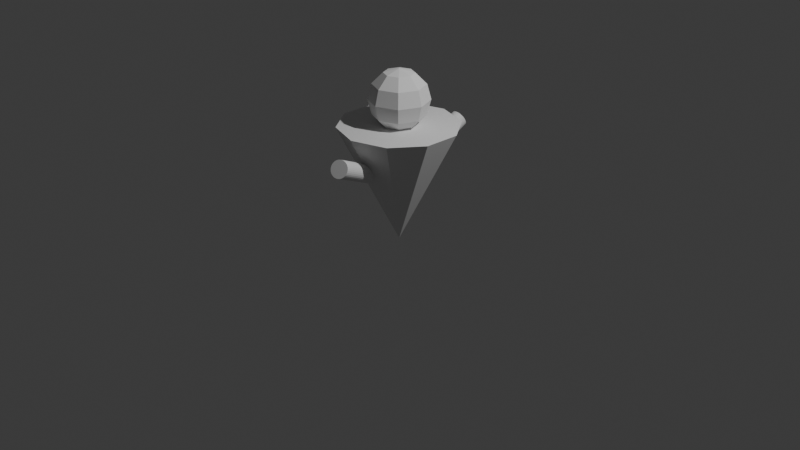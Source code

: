 # Source: target_dummy.blend  (saved by Blender 5.2.45; exported with 4.5.12 LTS)
import bpy
from mathutils import Matrix  # noqa: F401  (used for matrix-valued properties, if any)

bpy.ops.wm.read_factory_settings(use_empty=True)
scene = bpy.context.scene
scene.name = 'Scene'

# ---- collections
col_collection = bpy.data.collections.new('Collection'); scene.collection.children.link(col_collection)

# ---- world
world_world = bpy.data.worlds.new('World'); scene.world = world_world
world_world.use_nodes = True; world_world.node_tree.nodes.clear()
_N = world_world.node_tree.nodes; _L = world_world.node_tree.links
n0 = _N.new('ShaderNodeOutputWorld'); n0.name = 'World Output'; n0.location = (200, 100)
n1 = _N.new('ShaderNodeBackground'); n1.name = 'Background'; n1.location = (-200, 100)
n1.inputs[0].default_value = (0.05088, 0.05088, 0.05088, 1.0)
_L.new(n1.outputs[0], n0.inputs[0])
n0.is_active_output = True
world_world.color = (0.05088, 0.05088, 0.05088)
world_world.sun_shadow_jitter_overblur = 0.0

# ---- cameras
cam_camera = bpy.data.cameras.new('Camera')
cam_camera.clip_end = 100.0
cam_camera.ortho_scale = 7.314

# ---- lights
light_light = bpy.data.lights.new('Light', 'POINT')
light_light.energy = 1000.0
light_light.shadow_soft_size = 0.1

# ---- meshes
me_cone_001 = bpy.data.meshes.new('Cone.001')
me_cone_001.from_pydata([(5.422e-08, 0.6203, 1.023), (-0.3646, 0.5018, 1.023), (-0.5899, 0.1917, 1.023), (-0.5899, -0.1917, 1.023), (-0.3646, -0.5018, 1.023), (5.422e-08, -0.6203, 1.023), (0.3646, -0.5018, 1.023), (0.5899, -0.1917, 1.023), (0.5899, 0.1917, 1.023), (0.3646, 0.5018, 1.023), (-5.422e-08, 0.0, -0.2175)], [], [(0, 10, 1), (1, 10, 2), (2, 10, 3), (3, 10, 4), (4, 10, 5), (5, 10, 6), (6, 10, 7), (7, 10, 8), (0, 1, 2, 3, 4, 5, 6, 7, 8, 9), (8, 10, 9), (9, 10, 0)])
_uv = me_cone_001.uv_layers.new(name='UVMap')
_uv.uv.foreach_set('vector', [0.25, 0.49, 0.25, 0.25, 0.3911, 0.4442, 0.3911, 0.4442, 0.25, 0.25, 0.4783, 0.3242, 0.4783, 0.3242, 0.25, 0.25, 0.4783, 0.1758, 0.4783, 0.1758, 0.25, 0.25, 0.3911, 0.05584, 0.3911, 0.05584, 0.25, 0.25, 0.25, 0.01, 0.25, 0.01, 0.25, 0.25, 0.1089, 0.05584, 0.1089, 0.05584, 0.25, 0.25, 0.02175, 0.1758, 0.02175, 0.1758, 0.25, 0.25, 0.02175, 0.3242, 0.75, 0.49, 0.8911, 0.4442, 0.9783, 0.3242, 0.9783, 0.1758, 0.8911, 0.05584, 0.75, 0.01, 0.6089, 0.05584, 0.5217, 0.1758, 0.5217, 0.3242, 0.6089, 0.4442, 0.02175, 0.3242, 0.25, 0.25, 0.1089, 0.4442, 0.1089, 0.4442, 0.25, 0.25, 0.25, 0.49])
me_cone_001.update()
me_sphere_001 = bpy.data.meshes.new('Sphere.001')
me_sphere_001.from_pydata([(0.0, 0.0, 1.592), (0.0, 0.155, 1.55), (0.0, 0.31, 1.282), (0.0, 0.155, 1.013), (0.0, 0.0, 0.9718), (0.1096, 0.1096, 1.55), (0.1898, 0.1898, 1.437), (0.2192, 0.2192, 1.282), (0.1898, 0.1898, 1.127), (0.1096, 0.1096, 1.013), (0.155, 0.0, 1.55), (0.2685, 0.0, 1.437), (0.31, 0.0, 1.282), (0.2685, 0.0, 1.127), (0.155, 0.0, 1.013), (0.1096, -0.1096, 1.55), (0.1898, -0.1898, 1.437), (0.2192, -0.2192, 1.282), (0.1898, -0.1898, 1.127), (0.1096, -0.1096, 1.013), (0.0, -0.155, 1.55), (0.0, -0.2685, 1.437), (0.0, -0.31, 1.282), (0.0, -0.2685, 1.127), (0.0, -0.155, 1.013), (-0.1096, -0.1096, 1.55), (-0.1898, -0.1898, 1.437), (-0.2192, -0.2192, 1.282), (-0.1898, -0.1898, 1.127), (-0.1096, -0.1096, 1.013), (-0.155, 0.0, 1.55), (-0.2685, 0.0, 1.437), (-0.31, 0.0, 1.282), (-0.2685, 0.0, 1.127), (-0.155, 0.0, 1.013), (-0.1096, 0.1096, 1.55), (-0.1898, 0.1898, 1.437), (-0.2192, 0.2192, 1.282), (-0.1898, 0.1898, 1.127), (-0.1096, 0.1096, 1.013), (0.0, 0.2685, 1.437), (0.0, 0.2685, 1.127)], [], [(4, 3, 9), (41, 2, 7, 8), (40, 1, 5, 6), (3, 41, 8, 9), (2, 40, 6, 7), (1, 0, 5), (6, 5, 10, 11), (9, 8, 13, 14), (7, 6, 11, 12), (5, 0, 10), (4, 9, 14), (8, 7, 12, 13), (14, 13, 18, 19), (12, 11, 16, 17), (10, 0, 15), (4, 14, 19), (13, 12, 17, 18), (11, 10, 15, 16), (19, 18, 23, 24), (17, 16, 21, 22), (15, 0, 20), (4, 19, 24), (18, 17, 22, 23), (16, 15, 20, 21), (24, 23, 28, 29), (22, 21, 26, 27), (20, 0, 25), (4, 24, 29), (23, 22, 27, 28), (21, 20, 25, 26), (29, 28, 33, 34), (27, 26, 31, 32), (25, 0, 30), (4, 29, 34), (28, 27, 32, 33), (26, 25, 30, 31), (32, 31, 36, 37), (30, 0, 35), (4, 34, 39), (33, 32, 37, 38), (31, 30, 35, 36), (34, 33, 38, 39), (35, 0, 1), (4, 39, 3), (38, 37, 2, 41), (36, 35, 1, 40), (39, 38, 41, 3), (37, 36, 40, 2)])
_uv = me_sphere_001.uv_layers.new(name='UVMap')
_uv.uv.foreach_set('vector', [0.6875, 0.0, 0.75, 0.1667, 0.625, 0.1667, 0.75, 0.3333, 0.75, 0.5, 0.625, 0.5, 0.625, 0.3333, 0.75, 0.6667, 0.75, 0.8333, 0.625, 0.8333, 0.625, 0.6667, 0.75, 0.1667, 0.75, 0.3333, 0.625, 0.3333, 0.625, 0.1667, 0.75, 0.5, 0.75, 0.6667, 0.625, 0.6667, 0.625, 0.5, 0.75, 0.8333, 0.6875, 1.0, 0.625, 0.8333, 0.625, 0.6667, 0.625, 0.8333, 0.5, 0.8333, 0.5, 0.6667, 0.625, 0.1667, 0.625, 0.3333, 0.5, 0.3333, 0.5, 0.1667, 0.625, 0.5, 0.625, 0.6667, 0.5, 0.6667, 0.5, 0.5, 0.625, 0.8333, 0.5625, 1.0, 0.5, 0.8333, 0.5625, 0.0, 0.625, 0.1667, 0.5, 0.1667, 0.625, 0.3333, 0.625, 0.5, 0.5, 0.5, 0.5, 0.3333, 0.5, 0.1667, 0.5, 0.3333, 0.375, 0.3333, 0.375, 0.1667, 0.5, 0.5, 0.5, 0.6667, 0.375, 0.6667, 0.375, 0.5, 0.5, 0.8333, 0.4375, 1.0, 0.375, 0.8333, 0.4375, 0.0, 0.5, 0.1667, 0.375, 0.1667, 0.5, 0.3333, 0.5, 0.5, 0.375, 0.5, 0.375, 0.3333, 0.5, 0.6667, 0.5, 0.8333, 0.375, 0.8333, 0.375, 0.6667, 0.375, 0.1667, 0.375, 0.3333, 0.25, 0.3333, 0.25, 0.1667, 0.375, 0.5, 0.375, 0.6667, 0.25, 0.6667, 0.25, 0.5, 0.375, 0.8333, 0.3125, 1.0, 0.25, 0.8333, 0.3125, 0.0, 0.375, 0.1667, 0.25, 0.1667, 0.375, 0.3333, 0.375, 0.5, 0.25, 0.5, 0.25, 0.3333, 0.375, 0.6667, 0.375, 0.8333, 0.25, 0.8333, 0.25, 0.6667, 0.25, 0.1667, 0.25, 0.3333, 0.125, 0.3333, 0.125, 0.1667, 0.25, 0.5, 0.25, 0.6667, 0.125, 0.6667, 0.125, 0.5, 0.25, 0.8333, 0.1875, 1.0, 0.125, 0.8333, 0.1875, 0.0, 0.25, 0.1667, 0.125, 0.1667, 0.25, 0.3333, 0.25, 0.5, 0.125, 0.5, 0.125, 0.3333, 0.25, 0.6667, 0.25, 0.8333, 0.125, 0.8333, 0.125, 0.6667, 0.125, 0.1667, 0.125, 0.3333, 0.0, 0.3333, 0.0, 0.1667, 0.125, 0.5, 0.125, 0.6667, 0.0, 0.6667, 0.0, 0.5, 0.125, 0.8333, 0.0625, 1.0, 0.0, 0.8333, 0.0625, 0.0, 0.125, 0.1667, 0.0, 0.1667, 0.125, 0.3333, 0.125, 0.5, 0.0, 0.5, 0.0, 0.3333, 0.125, 0.6667, 0.125, 0.8333, 0.0, 0.8333, 0.0, 0.6667, 1.0, 0.5, 1.0, 0.6667, 0.875, 0.6667, 0.875, 0.5, 1.0, 0.8333, 0.9375, 1.0, 0.875, 0.8333, 0.9375, 0.0, 1.0, 0.1667, 0.875, 0.1667, 1.0, 0.3333, 1.0, 0.5, 0.875, 0.5, 0.875, 0.3333, 1.0, 0.6667, 1.0, 0.8333, 0.875, 0.8333, 0.875, 0.6667, 1.0, 0.1667, 1.0, 0.3333, 0.875, 0.3333, 0.875, 0.1667, 0.875, 0.8333, 0.8125, 1.0, 0.75, 0.8333, 0.8125, 0.0, 0.875, 0.1667, 0.75, 0.1667, 0.875, 0.3333, 0.875, 0.5, 0.75, 0.5, 0.75, 0.3333, 0.875, 0.6667, 0.875, 0.8333, 0.75, 0.8333, 0.75, 0.6667, 0.875, 0.1667, 0.875, 0.3333, 0.75, 0.3333, 0.75, 0.1667, 0.875, 0.5, 0.875, 0.6667, 0.75, 0.6667, 0.75, 0.5])
me_sphere_001.update()
me_cylinder_001 = bpy.data.meshes.new('Cylinder.001')
me_cylinder_001.from_pydata([(-0.0002328, 0.01897, 0.3457), (-0.0002328, 0.884, 0.7846), (0.01733, 0.01819, 0.3472), (0.01733, 0.8832, 0.7861), (0.03421, 0.01587, 0.3518), (0.03421, 0.8809, 0.7907), (0.04977, 0.01211, 0.3592), (0.04977, 0.8772, 0.7981), (0.06341, 0.007043, 0.3692), (0.06341, 0.8721, 0.8081), (0.0746, 0.0008728, 0.3814), (0.0746, 0.8659, 0.8202), (0.08292, -0.006167, 0.3953), (0.08292, 0.8589, 0.8341), (0.08804, -0.01381, 0.4103), (0.08804, 0.8512, 0.8492), (0.08977, -0.02175, 0.426), (0.08977, 0.8433, 0.8648), (0.08804, -0.02969, 0.4416), (0.08804, 0.8354, 0.8805), (0.08292, -0.03733, 0.4567), (0.08292, 0.8277, 0.8955), (0.0746, -0.04437, 0.4706), (0.0746, 0.8207, 0.9094), (0.06341, -0.05054, 0.4827), (0.06341, 0.8145, 0.9216), (0.04977, -0.05561, 0.4927), (0.04977, 0.8094, 0.9316), (0.03421, -0.05937, 0.5001), (0.03421, 0.8057, 0.939), (0.01733, -0.06169, 0.5047), (0.01733, 0.8034, 0.9435), (-0.0002328, -0.06247, 0.5062), (-0.0002328, 0.8026, 0.9451), (-0.01779, -0.06169, 0.5047), (-0.01779, 0.8034, 0.9435), (-0.03467, -0.05937, 0.5001), (-0.03467, 0.8057, 0.939), (-0.05023, -0.05561, 0.4927), (-0.05023, 0.8094, 0.9316), (-0.06387, -0.05054, 0.4827), (-0.06387, 0.8145, 0.9216), (-0.07507, -0.04437, 0.4706), (-0.07507, 0.8207, 0.9094), (-0.08338, -0.03733, 0.4567), (-0.08338, 0.8277, 0.8955), (-0.0885, -0.02969, 0.4416), (-0.0885, 0.8354, 0.8805), (-0.09023, -0.02175, 0.426), (-0.09023, 0.8433, 0.8648), (-0.0885, -0.01381, 0.4103), (-0.0885, 0.8512, 0.8492), (-0.08338, -0.006167, 0.3953), (-0.08338, 0.8589, 0.8341), (-0.07507, 0.0008728, 0.3814), (-0.07507, 0.8659, 0.8202), (-0.06387, 0.007043, 0.3692), (-0.06387, 0.8721, 0.8081), (-0.05023, 0.01211, 0.3592), (-0.05023, 0.8772, 0.7981), (-0.03467, 0.01587, 0.3518), (-0.03467, 0.8809, 0.7907), (-0.01779, 0.01819, 0.3472), (-0.01779, 0.8832, 0.7861)], [], [(0, 1, 3, 2), (2, 3, 5, 4), (4, 5, 7, 6), (6, 7, 9, 8), (8, 9, 11, 10), (10, 11, 13, 12), (12, 13, 15, 14), (14, 15, 17, 16), (16, 17, 19, 18), (18, 19, 21, 20), (20, 21, 23, 22), (22, 23, 25, 24), (24, 25, 27, 26), (26, 27, 29, 28), (28, 29, 31, 30), (30, 31, 33, 32), (32, 33, 35, 34), (34, 35, 37, 36), (36, 37, 39, 38), (38, 39, 41, 40), (40, 41, 43, 42), (42, 43, 45, 44), (44, 45, 47, 46), (46, 47, 49, 48), (48, 49, 51, 50), (50, 51, 53, 52), (52, 53, 55, 54), (54, 55, 57, 56), (56, 57, 59, 58), (58, 59, 61, 60), (3, 1, 63, 61, 59, 57, 55, 53, 51, 49, 47, 45, 43, 41, 39, 37, 35, 33, 31, 29, 27, 25, 23, 21, 19, 17, 15, 13, 11, 9, 7, 5), (60, 61, 63, 62), (62, 63, 1, 0), (0, 2, 4, 6, 8, 10, 12, 14, 16, 18, 20, 22, 24, 26, 28, 30, 32, 34, 36, 38, 40, 42, 44, 46, 48, 50, 52, 54, 56, 58, 60, 62)])
_uv = me_cylinder_001.uv_layers.new(name='UVMap')
_uv.uv.foreach_set('vector', [1.0, 0.5, 1.0, 1.0, 0.9688, 1.0, 0.9688, 0.5, 0.9688, 0.5, 0.9688, 1.0, 0.9375, 1.0, 0.9375, 0.5, 0.9375, 0.5, 0.9375, 1.0, 0.9062, 1.0, 0.9062, 0.5, 0.9062, 0.5, 0.9062, 1.0, 0.875, 1.0, 0.875, 0.5, 0.875, 0.5, 0.875, 1.0, 0.8438, 1.0, 0.8438, 0.5, 0.8438, 0.5, 0.8438, 1.0, 0.8125, 1.0, 0.8125, 0.5, 0.8125, 0.5, 0.8125, 1.0, 0.7812, 1.0, 0.7812, 0.5, 0.7812, 0.5, 0.7812, 1.0, 0.75, 1.0, 0.75, 0.5, 0.75, 0.5, 0.75, 1.0, 0.7188, 1.0, 0.7188, 0.5, 0.7188, 0.5, 0.7188, 1.0, 0.6875, 1.0, 0.6875, 0.5, 0.6875, 0.5, 0.6875, 1.0, 0.6562, 1.0, 0.6562, 0.5, 0.6562, 0.5, 0.6562, 1.0, 0.625, 1.0, 0.625, 0.5, 0.625, 0.5, 0.625, 1.0, 0.5938, 1.0, 0.5938, 0.5, 0.5938, 0.5, 0.5938, 1.0, 0.5625, 1.0, 0.5625, 0.5, 0.5625, 0.5, 0.5625, 1.0, 0.5312, 1.0, 0.5312, 0.5, 0.5312, 0.5, 0.5312, 1.0, 0.5, 1.0, 0.5, 0.5, 0.5, 0.5, 0.5, 1.0, 0.4688, 1.0, 0.4688, 0.5, 0.4688, 0.5, 0.4688, 1.0, 0.4375, 1.0, 0.4375, 0.5, 0.4375, 0.5, 0.4375, 1.0, 0.4062, 1.0, 0.4062, 0.5, 0.4062, 0.5, 0.4062, 1.0, 0.375, 1.0, 0.375, 0.5, 0.375, 0.5, 0.375, 1.0, 0.3438, 1.0, 0.3438, 0.5, 0.3438, 0.5, 0.3438, 1.0, 0.3125, 1.0, 0.3125, 0.5, 0.3125, 0.5, 0.3125, 1.0, 0.2812, 1.0, 0.2812, 0.5, 0.2812, 0.5, 0.2812, 1.0, 0.25, 1.0, 0.25, 0.5, 0.25, 0.5, 0.25, 1.0, 0.2188, 1.0, 0.2188, 0.5, 0.2188, 0.5, 0.2188, 1.0, 0.1875, 1.0, 0.1875, 0.5, 0.1875, 0.5, 0.1875, 1.0, 0.1562, 1.0, 0.1562, 0.5, 0.1562, 0.5, 0.1562, 1.0, 0.125, 1.0, 0.125, 0.5, 0.125, 0.5, 0.125, 1.0, 0.09375, 1.0, 0.09375, 0.5, 0.09375, 0.5, 0.09375, 1.0, 0.0625, 1.0, 0.0625, 0.5, 0.2968, 0.4854, 0.25, 0.49, 0.2032, 0.4854, 0.1582, 0.4717, 0.1167, 0.4496, 0.08029, 0.4197, 0.05045, 0.3833, 0.02827, 0.3418, 0.01461, 0.2968, 0.01, 0.25, 0.01461, 0.2032, 0.02827, 0.1582, 0.05045, 0.1167, 0.08029, 0.08029, 0.1167, 0.05045, 0.1582, 0.02827, 0.2032, 0.01461, 0.25, 0.01, 0.2968, 0.01461, 0.3418, 0.02827, 0.3833, 0.05045, 0.4197, 0.08029, 0.4496, 0.1167, 0.4717, 0.1582, 0.4854, 0.2032, 0.49, 0.25, 0.4854, 0.2968, 0.4717, 0.3418, 0.4496, 0.3833, 0.4197, 0.4197, 0.3833, 0.4496, 0.3418, 0.4717, 0.0625, 0.5, 0.0625, 1.0, 0.03125, 1.0, 0.03125, 0.5, 0.03125, 0.5, 0.03125, 1.0, 0.0, 1.0, 0.0, 0.5, 0.75, 0.49, 0.7968, 0.4854, 0.8418, 0.4717, 0.8833, 0.4496, 0.9197, 0.4197, 0.9496, 0.3833, 0.9717, 0.3418, 0.9854, 0.2968, 0.99, 0.25, 0.9854, 0.2032, 0.9717, 0.1582, 0.9496, 0.1167, 0.9197, 0.08029, 0.8833, 0.05045, 0.8418, 0.02827, 0.7968, 0.01461, 0.75, 0.01, 0.7032, 0.01461, 0.6582, 0.02827, 0.6167, 0.05045, 0.5803, 0.08029, 0.5504, 0.1167, 0.5283, 0.1582, 0.5146, 0.2032, 0.51, 0.25, 0.5146, 0.2968, 0.5283, 0.3418, 0.5504, 0.3833, 0.5803, 0.4197, 0.6167, 0.4496, 0.6582, 0.4717, 0.7032, 0.4854])
me_cylinder_001.update()
me_cylinder_002 = bpy.data.meshes.new('Cylinder.002')
me_cylinder_002.from_pydata([(0.1346, -0.9295, 0.7746), (-0.1397, -0.09848, 0.3562), (0.1515, -0.9245, 0.7734), (-0.1228, -0.09349, 0.355), (0.1679, -0.9181, 0.7754), (-0.1065, -0.08711, 0.357), (0.183, -0.9106, 0.7804), (-0.09136, -0.07959, 0.362), (0.1964, -0.9022, 0.7883), (-0.07796, -0.07121, 0.3699), (0.2075, -0.8933, 0.7987), (-0.06685, -0.0623, 0.3803), (0.2159, -0.8842, 0.8112), (-0.05844, -0.0532, 0.3928), (0.2213, -0.8753, 0.8254), (-0.05305, -0.04426, 0.4071), (0.2235, -0.8668, 0.8408), (-0.0509, -0.03582, 0.4224), (0.2223, -0.8592, 0.8567), (-0.05206, -0.02821, 0.4383), (0.2179, -0.8527, 0.8725), (-0.0565, -0.02172, 0.4541), (0.2103, -0.8476, 0.8876), (-0.06403, -0.0166, 0.4692), (0.2, -0.8441, 0.9014), (-0.07438, -0.01305, 0.483), (0.1872, -0.8422, 0.9135), (-0.08714, -0.0112, 0.4951), (0.1725, -0.8421, 0.9232), (-0.1018, -0.01112, 0.5048), (0.1565, -0.8438, 0.9304), (-0.1179, -0.01282, 0.512), (0.1397, -0.8472, 0.9346), (-0.1346, -0.01624, 0.5162), (0.1228, -0.8522, 0.9358), (-0.1515, -0.02123, 0.5174), (0.1065, -0.8586, 0.9338), (-0.1679, -0.02761, 0.5154), (0.09136, -0.8661, 0.9288), (-0.183, -0.03513, 0.5104), (0.07796, -0.8745, 0.9209), (-0.1964, -0.04351, 0.5025), (0.06685, -0.8834, 0.9105), (-0.2075, -0.05242, 0.4921), (0.05844, -0.8925, 0.898), (-0.2159, -0.06152, 0.4796), (0.05305, -0.9015, 0.8837), (-0.2213, -0.07046, 0.4654), (0.0509, -0.9099, 0.8684), (-0.2235, -0.0789, 0.45), (0.05206, -0.9175, 0.8525), (-0.2223, -0.08651, 0.4341), (0.0565, -0.924, 0.8367), (-0.2179, -0.093, 0.4183), (0.06403, -0.9291, 0.8216), (-0.2103, -0.09812, 0.4032), (0.07438, -0.9327, 0.8078), (-0.2, -0.1017, 0.3894), (0.08714, -0.9345, 0.7957), (-0.1872, -0.1035, 0.3773), (0.1018, -0.9346, 0.786), (-0.1725, -0.1036, 0.3676), (0.1179, -0.9329, 0.7788), (-0.1565, -0.1019, 0.3604)], [], [(0, 1, 3, 2), (2, 3, 5, 4), (4, 5, 7, 6), (6, 7, 9, 8), (8, 9, 11, 10), (10, 11, 13, 12), (12, 13, 15, 14), (14, 15, 17, 16), (16, 17, 19, 18), (18, 19, 21, 20), (20, 21, 23, 22), (22, 23, 25, 24), (24, 25, 27, 26), (26, 27, 29, 28), (28, 29, 31, 30), (30, 31, 33, 32), (32, 33, 35, 34), (34, 35, 37, 36), (36, 37, 39, 38), (38, 39, 41, 40), (40, 41, 43, 42), (42, 43, 45, 44), (44, 45, 47, 46), (46, 47, 49, 48), (48, 49, 51, 50), (50, 51, 53, 52), (52, 53, 55, 54), (54, 55, 57, 56), (56, 57, 59, 58), (58, 59, 61, 60), (3, 1, 63, 61, 59, 57, 55, 53, 51, 49, 47, 45, 43, 41, 39, 37, 35, 33, 31, 29, 27, 25, 23, 21, 19, 17, 15, 13, 11, 9, 7, 5), (60, 61, 63, 62), (62, 63, 1, 0), (0, 2, 4, 6, 8, 10, 12, 14, 16, 18, 20, 22, 24, 26, 28, 30, 32, 34, 36, 38, 40, 42, 44, 46, 48, 50, 52, 54, 56, 58, 60, 62)])
_uv = me_cylinder_002.uv_layers.new(name='UVMap')
_uv.uv.foreach_set('vector', [1.0, 0.5, 1.0, 1.0, 0.9688, 1.0, 0.9688, 0.5, 0.9688, 0.5, 0.9688, 1.0, 0.9375, 1.0, 0.9375, 0.5, 0.9375, 0.5, 0.9375, 1.0, 0.9062, 1.0, 0.9062, 0.5, 0.9062, 0.5, 0.9062, 1.0, 0.875, 1.0, 0.875, 0.5, 0.875, 0.5, 0.875, 1.0, 0.8438, 1.0, 0.8438, 0.5, 0.8438, 0.5, 0.8438, 1.0, 0.8125, 1.0, 0.8125, 0.5, 0.8125, 0.5, 0.8125, 1.0, 0.7812, 1.0, 0.7812, 0.5, 0.7812, 0.5, 0.7812, 1.0, 0.75, 1.0, 0.75, 0.5, 0.75, 0.5, 0.75, 1.0, 0.7188, 1.0, 0.7188, 0.5, 0.7188, 0.5, 0.7188, 1.0, 0.6875, 1.0, 0.6875, 0.5, 0.6875, 0.5, 0.6875, 1.0, 0.6562, 1.0, 0.6562, 0.5, 0.6562, 0.5, 0.6562, 1.0, 0.625, 1.0, 0.625, 0.5, 0.625, 0.5, 0.625, 1.0, 0.5938, 1.0, 0.5938, 0.5, 0.5938, 0.5, 0.5938, 1.0, 0.5625, 1.0, 0.5625, 0.5, 0.5625, 0.5, 0.5625, 1.0, 0.5312, 1.0, 0.5312, 0.5, 0.5312, 0.5, 0.5312, 1.0, 0.5, 1.0, 0.5, 0.5, 0.5, 0.5, 0.5, 1.0, 0.4688, 1.0, 0.4688, 0.5, 0.4688, 0.5, 0.4688, 1.0, 0.4375, 1.0, 0.4375, 0.5, 0.4375, 0.5, 0.4375, 1.0, 0.4062, 1.0, 0.4062, 0.5, 0.4062, 0.5, 0.4062, 1.0, 0.375, 1.0, 0.375, 0.5, 0.375, 0.5, 0.375, 1.0, 0.3438, 1.0, 0.3438, 0.5, 0.3438, 0.5, 0.3438, 1.0, 0.3125, 1.0, 0.3125, 0.5, 0.3125, 0.5, 0.3125, 1.0, 0.2812, 1.0, 0.2812, 0.5, 0.2812, 0.5, 0.2812, 1.0, 0.25, 1.0, 0.25, 0.5, 0.25, 0.5, 0.25, 1.0, 0.2188, 1.0, 0.2188, 0.5, 0.2188, 0.5, 0.2188, 1.0, 0.1875, 1.0, 0.1875, 0.5, 0.1875, 0.5, 0.1875, 1.0, 0.1562, 1.0, 0.1562, 0.5, 0.1562, 0.5, 0.1562, 1.0, 0.125, 1.0, 0.125, 0.5, 0.125, 0.5, 0.125, 1.0, 0.09375, 1.0, 0.09375, 0.5, 0.09375, 0.5, 0.09375, 1.0, 0.0625, 1.0, 0.0625, 0.5, 0.2968, 0.4854, 0.25, 0.49, 0.2032, 0.4854, 0.1582, 0.4717, 0.1167, 0.4496, 0.08029, 0.4197, 0.05045, 0.3833, 0.02827, 0.3418, 0.01461, 0.2968, 0.01, 0.25, 0.01461, 0.2032, 0.02827, 0.1582, 0.05045, 0.1167, 0.08029, 0.08029, 0.1167, 0.05045, 0.1582, 0.02827, 0.2032, 0.01461, 0.25, 0.01, 0.2968, 0.01461, 0.3418, 0.02827, 0.3833, 0.05045, 0.4197, 0.08029, 0.4496, 0.1167, 0.4717, 0.1582, 0.4854, 0.2032, 0.49, 0.25, 0.4854, 0.2968, 0.4717, 0.3418, 0.4496, 0.3833, 0.4197, 0.4197, 0.3833, 0.4496, 0.3418, 0.4717, 0.0625, 0.5, 0.0625, 1.0, 0.03125, 1.0, 0.03125, 0.5, 0.03125, 0.5, 0.03125, 1.0, 0.0, 1.0, 0.0, 0.5, 0.75, 0.49, 0.7968, 0.4854, 0.8418, 0.4717, 0.8833, 0.4496, 0.9197, 0.4197, 0.9496, 0.3833, 0.9717, 0.3418, 0.9854, 0.2968, 0.99, 0.25, 0.9854, 0.2032, 0.9717, 0.1582, 0.9496, 0.1167, 0.9197, 0.08029, 0.8833, 0.05045, 0.8418, 0.02827, 0.7968, 0.01461, 0.75, 0.01, 0.7032, 0.01461, 0.6582, 0.02827, 0.6167, 0.05045, 0.5803, 0.08029, 0.5504, 0.1167, 0.5283, 0.1582, 0.5146, 0.2032, 0.51, 0.25, 0.5146, 0.2968, 0.5283, 0.3418, 0.5504, 0.3833, 0.5803, 0.4197, 0.6167, 0.4496, 0.6582, 0.4717, 0.7032, 0.4854])
me_cylinder_002.update()

# ---- objects
ob_light = bpy.data.objects.new('Light', light_light)
ob_camera = bpy.data.objects.new('Camera', cam_camera)
ob_cone = bpy.data.objects.new('Cone', me_cone_001)
ob_sphere = bpy.data.objects.new('Sphere', me_sphere_001)
ob_cylinder = bpy.data.objects.new('Cylinder', me_cylinder_001)
ob_cylinder_001 = bpy.data.objects.new('Cylinder.001', me_cylinder_002)

# ---- transforms, parenting, visibility, modifiers, constraints
ob_light.location = (4.076, 1.005, 5.904)
ob_light.rotation_euler = (0.6503, 0.05522, 1.866)
ob_light.lock_rotations_4d = False
ob_light.empty_display_type = 'ARROWS'
ob_light.color = (0.0, 0.0, 0.0, 0.0)
ob_light.lineart.crease_threshold = 0.0
ob_camera.location = (7.359, -6.926, 4.958)
ob_camera.rotation_euler = (1.109, 0.0, 0.8149)
ob_camera.lock_rotations_4d = False
ob_camera.empty_display_type = 'ARROWS'
ob_camera.color = (0.0, 0.0, 0.0, 0.0)
ob_camera.display_type = 'WIRE'
ob_camera.lineart.crease_threshold = 0.0
ob_cone.location = (0.0, 0.0, 0.0)
ob_sphere.location = (0.0, 0.0, 0.0)
ob_cylinder.location = (0.0, 0.0, 0.0)
ob_cylinder_001.location = (0.0, 0.0, 0.0)

# ---- collection membership
col_collection.objects.link(ob_light)
col_collection.objects.link(ob_camera)
col_collection.objects.link(ob_cone)
col_collection.objects.link(ob_sphere)
col_collection.objects.link(ob_cylinder)
col_collection.objects.link(ob_cylinder_001)

# ---- scene / render settings (as saved in the file)
scene.camera = ob_camera
scene.frame_start = 1; scene.frame_end = 250; scene.frame_set(1)
scene.render.engine = 'BLENDER_EEVEE_NEXT'
scene.render.bake_bias = 0.0
scene.render.bake_samples = 0
scene.render.compositor_device = 'GPU'
scene.eevee.use_volume_custom_range = False
scene.eevee.fast_gi_thickness_near = 0.1
scene.eevee.fast_gi_thickness_far = 0.0
scene.eevee.ray_tracing_options.screen_trace_thickness = 0.1
bpy.context.view_layer.update()
